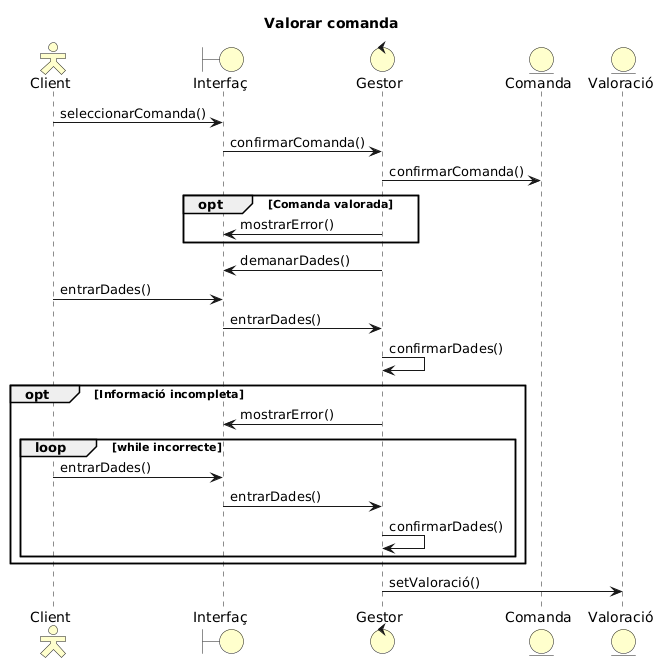

The diagram above was rendered by PlantUML. Its source (embedded in the PNG):
@startuml
'Params
  title Valorar comanda
  skinparam backgroundColor transparent
  skinparam actorStyle Hollow
  skinparam actorBackgroundColor business
  skinparam boundaryBackgroundColor business
  skinparam controlBackgroundColor business
  skinparam entityBackgroundColor business

'Participants
  actor Client as CLI
  boundary Interfaç as I
  control Gestor as G
  entity Comanda as C
  entity Valoració as V

'Seqüència
  CLI -> I : seleccionarComanda()
  I -> G : confirmarComanda()
  G -> C : confirmarComanda()
opt Comanda valorada
  G -> I : mostrarError()
end
  G -> I : demanarDades()
  CLI -> I : entrarDades()
  I -> G : entrarDades()
  G -> G : confirmarDades()
opt Informació incompleta
  G -> I : mostrarError()
loop while incorrecte
  CLI -> I : entrarDades()
  I -> G : entrarDades()
  G -> G : confirmarDades()
end
end
  G -> V : setValoració()
@enduml